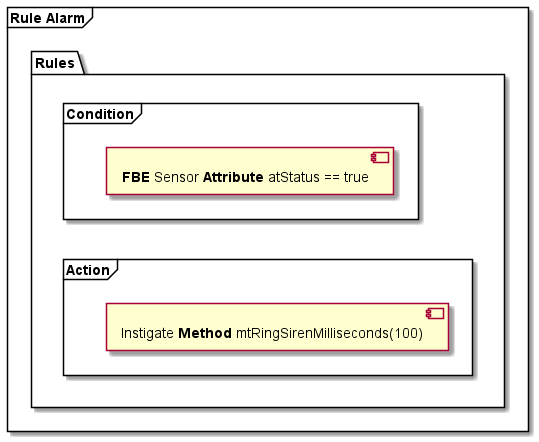

The diagram above was rendered by PlantUML. Its source (embedded in the PNG):
@startuml rules
frame "**Rule** Alarm"{
  package "Rules"{
    frame "Condition" as cn2{
        [**FBE** Sensor **Attribute** atStatus == true]
    }

    frame "Action" as ac2 {
    [Instigate **Method** mtRingSirenMilliseconds(100)]
    }
    cn2 --[hidden]> ac2
}
@enduml